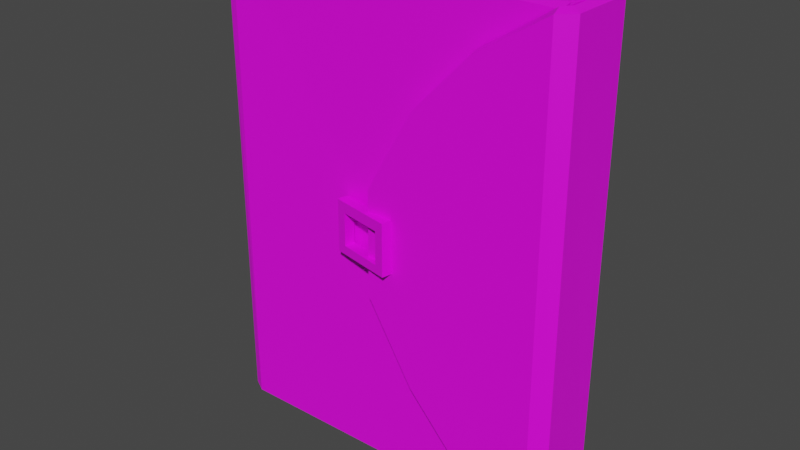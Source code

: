 # Source: Journal_1.blend  (saved by Blender 2.82.7; exported with 4.5.12 LTS)
import bpy
from mathutils import Matrix  # noqa: F401  (used for matrix-valued properties, if any)

bpy.ops.wm.read_factory_settings(use_empty=True)
scene = bpy.context.scene
scene.name = 'Scene'

# ---- collections
col_collection = bpy.data.collections.new('Collection'); scene.collection.children.link(col_collection)

# ---- images (referenced by path relative to the original .blend; pixels are not part of the script)
import os
ASSET_DIR = os.environ.get("B2B_ASSET_DIR", "")  # directory of the original .blend (textures are referenced by path, not embedded)
HERE = os.path.dirname(os.path.abspath(__file__))  # packed textures are extracted next to this script under _unpacked/

def load_image(name, relpath, width, height, colorspace="sRGB"):
    """Load a texture the original file referenced (path relative to the .blend, or extracted next to this script)."""
    p = next((c for c in (os.path.join(HERE, relpath), os.path.join(ASSET_DIR, relpath)) if relpath and os.path.exists(c)), "")
    if p:
        img = bpy.data.images.load(p, check_existing=True)
        img.name = name
    else:  # same state as the original file: an image datablock whose file is absent (Cycles renders it pink)
        img = bpy.data.images.new(name, width, height)
        img.source = "FILE"
        img.filepath = "//" + (relpath or name)
    img.colorspace_settings.name = colorspace
    return img
img_colorpalette_png = load_image('ColorPalette.png', 'ColorPalette.png', 1024, 1024, 'sRGB')

# ---- materials (node trees are filled in below, after node groups)
mat_colorpalette = bpy.data.materials.new('ColorPalette')
mat_colorpalette.use_transparent_shadow = False

# ---- material node trees
mat_colorpalette.use_nodes = True; mat_colorpalette.node_tree.nodes.clear()
_N = mat_colorpalette.node_tree.nodes; _L = mat_colorpalette.node_tree.links
n0 = _N.new('ShaderNodeOutputMaterial'); n0.name = 'Material Output'; n0.location = (300, 300)
n1 = _N.new('ShaderNodeBsdfPrincipled'); n1.name = 'Principled BSDF'; n1.location = (10, 300)
n1.distribution = 'GGX'
n1.subsurface_method = 'BURLEY'
n1.inputs[3].default_value = 1.45
n1.inputs[27].default_value = (0.0, 0.0, 0.0, 1.0)
n1.inputs[28].default_value = 1.0
n2 = _N.new('ShaderNodeTexImage'); n2.name = 'Image Texture'; n2.location = (-280, 280)
n2.image = img_colorpalette_png
_L.new(n1.outputs[0], n0.inputs[0])
_L.new(n2.outputs[0], n1.inputs[0])
n0.is_active_output = True

# ---- world
world_world = bpy.data.worlds.new('World'); scene.world = world_world
world_world.use_nodes = True; world_world.node_tree.nodes.clear()
_N = world_world.node_tree.nodes; _L = world_world.node_tree.links
n0 = _N.new('ShaderNodeOutputWorld'); n0.name = 'World Output'; n0.location = (300, 300)
n1 = _N.new('ShaderNodeBackground'); n1.name = 'Background'; n1.location = (10, 300)
n1.inputs[0].default_value = (0.05088, 0.05088, 0.05088, 1.0)
_L.new(n1.outputs[0], n0.inputs[0])
n0.is_active_output = True
world_world.color = (0.05088, 0.05088, 0.05088)
world_world.use_sun_shadow = False
world_world.sun_shadow_jitter_overblur = 0.0

# ---- meshes
me_cube_005 = bpy.data.meshes.new('Cube.005')
me_cube_005.from_pydata([(-1.03, -0.2522, -0.9936), (-1.035, -0.2347, 1.001), (0.9524, -0.3382, -0.9915), (0.9613, -0.3378, 0.9861), (-1.063, -0.04866, -1.002), (0.9603, -0.04866, 0.998), (-1.063, -0.04866, 0.998), (0.9603, -0.04866, -1.002), (-0.9648, -0.3929, -1.004), (-0.9772, -0.3099, 1.003), (-1.006, -0.04866, 0.998), (-1.006, -0.04866, -1.002), (0.8725, -0.03294, -0.957), (0.8725, -0.03294, 0.953), (-1.006, -0.03294, 0.953), (-1.006, -0.03294, -0.957), (-1.03, 1.553, -0.9936), (-1.035, 1.535, 1.001), (0.9673, 1.636, -0.9915), (0.9752, 1.618, 0.9861), (-1.072, 0.6503, -1.002), (-1.072, 0.6503, 0.998), (-1.063, 1.349, -1.002), (0.9459, 1.361, 0.998), (-1.063, 1.349, 0.998), (0.9459, 1.361, -1.002), (-0.9648, 1.693, -1.004), (-0.9772, 1.611, 1.003), (-1.016, 0.6503, 0.998), (-1.016, 0.6503, -1.002), (-1.006, 1.349, 0.998), (-1.006, 1.349, -1.002), (0.8725, 1.334, -0.957), (0.8725, 0.6503, -0.957), (-1.016, 0.6503, 0.953), (0.8725, 0.6503, 0.953), (0.8725, 1.334, 0.953), (-1.006, 1.334, 0.953), (-1.016, 0.6503, -0.957), (-1.006, 1.334, -0.957), (0.9913, 1.166, 0.998), (1.047, 1.307, 0.9861), (1.043, 1.342, -0.9915), (0.9913, 1.166, -1.002), (0.9962, -0.1746, 0.998), (1.048, -0.3443, 0.9861), (1.053, -0.3113, -0.9915), (0.9962, -0.1746, -1.002), (0.9585, -0.4008, 0.9979), (0.9719, -0.6836, 0.9859), (0.9806, -0.6747, -0.9917), (0.9585, -0.4008, -1.002), (-0.01389, -0.4125, 0.212), (-0.01788, -0.7012, 0.2075), (-0.02097, -0.7034, -0.2344), (-0.02588, -0.4125, -0.2384), (0.5645, -0.4047, 0.8119), (0.2466, -0.4086, 0.5623), (0.2484, -0.6953, 0.554), (0.5722, -0.6894, 0.8012), (0.5797, -0.4047, -0.8534), (0.2428, -0.4086, -0.5743), (0.2534, -0.6938, -0.567), (0.5961, -0.6843, -0.844), (0.1314, -0.6909, 0.07457), (-0.222, -0.3655, 0.07457), (0.1193, -0.96, 0.07457), (-0.234, -0.6346, 0.07457), (0.1314, -0.6909, 0.119), (-0.222, -0.3655, 0.119), (0.1193, -0.96, 0.119), (-0.234, -0.6346, 0.119), (0.06637, -0.9113, 0.07457), (-0.1811, -0.6834, 0.07457), (-0.1811, -0.6834, 0.119), (0.06637, -0.9113, 0.119), (0.07844, -0.6421, 0.119), (-0.169, -0.4143, 0.119), (0.07844, -0.6421, 0.07457), (-0.169, -0.4143, 0.07457), (-0.1811, -0.6834, -0.09961), (-0.234, -0.6346, -0.09961), (0.1193, -0.96, -0.09961), (0.06637, -0.9113, -0.09961), (0.1314, -0.6909, -0.09961), (-0.222, -0.3655, -0.09961), (-0.169, -0.4143, -0.09961), (0.07844, -0.6421, -0.09961), (0.06637, -0.9113, -0.06436), (0.1193, -0.96, -0.06436), (0.1314, -0.6909, -0.06436), (0.07844, -0.6421, -0.06436), (-0.1811, -0.6834, -0.06229), (-0.169, -0.4143, -0.06229), (-0.234, -0.6346, -0.06229), (-0.222, -0.3655, -0.06229)], [], [(7, 5, 3, 2), (8, 9, 1, 0), (11, 7, 2, 8), (10, 6, 1, 9), (4, 6, 21, 20), (0, 1, 6, 4), (28, 21, 6, 10), (28, 10, 14, 34), (11, 29, 38, 15), (20, 29, 11, 4), (10, 5, 13, 14), (5, 10, 9, 3), (4, 11, 8, 0), (2, 3, 9, 8), (38, 33, 12, 15), (33, 35, 13, 12), (35, 34, 14, 13), (7, 11, 15, 12), (5, 7, 12, 13), (23, 25, 43, 40), (26, 16, 17, 27), (31, 26, 18, 25), (30, 27, 17, 24), (22, 20, 21, 24), (16, 22, 24, 17), (28, 30, 24, 21), (28, 34, 37, 30), (31, 39, 38, 29), (20, 22, 31, 29), (30, 37, 36, 23), (23, 19, 27, 30), (22, 16, 26, 31), (18, 26, 27, 19), (38, 39, 32, 33), (33, 32, 36, 35), (35, 36, 37, 34), (25, 32, 39, 31), (23, 36, 32, 25), (40, 43, 47, 44), (19, 23, 40, 41), (25, 18, 42, 43), (18, 19, 41, 42), (47, 46, 50, 51), (42, 41, 45, 46), (43, 42, 46, 47), (41, 40, 44, 45), (58, 57, 52, 53), (45, 44, 48, 49), (44, 47, 51, 48), (46, 45, 49, 50), (55, 54, 53, 52), (57, 61, 55, 52), (62, 58, 53, 54), (61, 62, 54, 55), (51, 50, 63, 60), (60, 63, 62, 61), (50, 49, 59, 63), (63, 59, 58, 62), (48, 51, 60, 56), (56, 60, 61, 57), (49, 48, 56, 59), (59, 56, 57, 58), (71, 74, 77, 69), (64, 68, 70, 66), (69, 65, 67, 71), (76, 68, 64, 78), (72, 66, 70, 75), (91, 87, 86, 93), (74, 75, 76, 77), (75, 70, 68, 76), (89, 88, 83, 82), (79, 78, 72, 73), (67, 73, 74, 71), (73, 72, 75, 74), (69, 77, 79, 65), (77, 76, 78, 79), (87, 84, 82, 83), (85, 86, 80, 81), (90, 89, 82, 84), (91, 90, 84, 87), (92, 94, 81, 80), (91, 93, 92, 88), (94, 95, 85, 81), (95, 93, 86, 85), (72, 78, 91, 88), (78, 64, 90, 91), (64, 66, 89, 90), (66, 72, 88, 89), (65, 79, 93, 95), (67, 65, 95, 94), (73, 67, 94, 92), (79, 73, 92, 93), (80, 86, 87, 83), (83, 88, 92, 80)])
_uv = me_cube_005.uv_layers.new(name='UVMap')
_uv.uv.foreach_set('vector', [0.441, 0.9372, 0.4458, 0.9372, 0.4458, 0.9379, 0.441, 0.9379, 0.441, 0.9426, 0.4458, 0.9426, 0.4458, 0.9427, 0.441, 0.9427, 0.4216, 0.1866, 0.4262, 0.1866, 0.4262, 0.1874, 0.4216, 0.1874, 0.4357, 0.1866, 0.4358, 0.1866, 0.4358, 0.1874, 0.4357, 0.1874, 0.441, 0.9242, 0.4458, 0.9242, 0.4458, 0.9259, 0.441, 0.9259, 0.441, 0.9235, 0.4458, 0.9235, 0.4458, 0.9242, 0.441, 0.9242, 0.4357, 0.185, 0.4358, 0.185, 0.4358, 0.1866, 0.4357, 0.1866, 0.4357, 0.185, 0.4357, 0.1866, 0.4357, 0.1866, 0.4357, 0.185, 0.4216, 0.1866, 0.4216, 0.185, 0.4216, 0.185, 0.4216, 0.1866, 0.4214, 0.185, 0.4216, 0.185, 0.4216, 0.1866, 0.4214, 0.1866, 0.4357, 0.1866, 0.431, 0.1866, 0.431, 0.1866, 0.4357, 0.1866, 0.431, 0.1866, 0.4357, 0.1866, 0.4357, 0.1874, 0.431, 0.1874, 0.4214, 0.1866, 0.4216, 0.1866, 0.4216, 0.1874, 0.4214, 0.1874, 0.441, 0.9379, 0.4458, 0.9379, 0.4458, 0.9426, 0.441, 0.9426, 0.05738, 0.05208, 0.06204, 0.05208, 0.06204, 0.05375, 0.05738, 0.05375, 0.04728, 0.03485, 0.05208, 0.03485, 0.05208, 0.03653, 0.04728, 0.03653, 0.06684, 0.05208, 0.0715, 0.05208, 0.0715, 0.05375, 0.06684, 0.05375, 0.4262, 0.1866, 0.4216, 0.1866, 0.4216, 0.1866, 0.4262, 0.1866, 0.4458, 0.9372, 0.441, 0.9372, 0.441, 0.9372, 0.4458, 0.9372, 0.4458, 0.9372, 0.441, 0.9372, 0.441, 0.9372, 0.4458, 0.9372, 0.441, 0.9426, 0.441, 0.9427, 0.4458, 0.9427, 0.4458, 0.9426, 0.4216, 0.1866, 0.4216, 0.1874, 0.4262, 0.1874, 0.4262, 0.1866, 0.4357, 0.1866, 0.4357, 0.1874, 0.4358, 0.1874, 0.4358, 0.1866, 0.441, 0.9242, 0.441, 0.9259, 0.4458, 0.9259, 0.4458, 0.9242, 0.441, 0.9235, 0.441, 0.9242, 0.4458, 0.9242, 0.4458, 0.9235, 0.4357, 0.185, 0.4357, 0.1866, 0.4358, 0.1866, 0.4358, 0.185, 0.4357, 0.185, 0.4357, 0.185, 0.4357, 0.1866, 0.4357, 0.1866, 0.4216, 0.1866, 0.4216, 0.1866, 0.4216, 0.185, 0.4216, 0.185, 0.4214, 0.185, 0.4214, 0.1866, 0.4216, 0.1866, 0.4216, 0.185, 0.4357, 0.1866, 0.4357, 0.1866, 0.431, 0.1866, 0.431, 0.1866, 0.431, 0.1866, 0.431, 0.1874, 0.4357, 0.1874, 0.4357, 0.1866, 0.4214, 0.1866, 0.4214, 0.1874, 0.4216, 0.1874, 0.4216, 0.1866, 0.441, 0.9379, 0.441, 0.9426, 0.4458, 0.9426, 0.4458, 0.9379, 0.05738, 0.05208, 0.05738, 0.05375, 0.06204, 0.05375, 0.06204, 0.05208, 0.04728, 0.03485, 0.04728, 0.03653, 0.05208, 0.03653, 0.05208, 0.03485, 0.06684, 0.05208, 0.06684, 0.05375, 0.0715, 0.05375, 0.0715, 0.05208, 0.4262, 0.1866, 0.4262, 0.1866, 0.4216, 0.1866, 0.4216, 0.1866, 0.4458, 0.9372, 0.4458, 0.9372, 0.441, 0.9372, 0.441, 0.9372, 0.4458, 0.9372, 0.441, 0.9372, 0.441, 0.9372, 0.4458, 0.9372, 0.431, 0.1874, 0.431, 0.1866, 0.431, 0.1866, 0.431, 0.1874, 0.4262, 0.1866, 0.4262, 0.1874, 0.4262, 0.1874, 0.4262, 0.1866, 0.441, 0.9379, 0.4458, 0.9379, 0.4458, 0.9379, 0.441, 0.9379, 0.4262, 0.1866, 0.4262, 0.1874, 0.4262, 0.1874, 0.4262, 0.1866, 0.441, 0.9379, 0.4458, 0.9379, 0.4458, 0.9379, 0.441, 0.9379, 0.4262, 0.1866, 0.4262, 0.1874, 0.4262, 0.1874, 0.4262, 0.1866, 0.431, 0.1874, 0.431, 0.1866, 0.431, 0.1866, 0.431, 0.1874, 0.4458, 0.9379, 0.4458, 0.9372, 0.4458, 0.9372, 0.4458, 0.9379, 0.431, 0.1874, 0.431, 0.1866, 0.431, 0.1866, 0.431, 0.1874, 0.4458, 0.9372, 0.441, 0.9372, 0.441, 0.9372, 0.4458, 0.9372, 0.441, 0.9379, 0.4458, 0.9379, 0.4458, 0.9379, 0.441, 0.9379, 0.441, 0.9372, 0.441, 0.9379, 0.4458, 0.9379, 0.4458, 0.9372, 0.4458, 0.9372, 0.441, 0.9372, 0.441, 0.9372, 0.4458, 0.9372, 0.441, 0.9379, 0.4458, 0.9379, 0.4458, 0.9379, 0.441, 0.9379, 0.441, 0.9372, 0.441, 0.9379, 0.441, 0.9379, 0.441, 0.9372, 0.441, 0.9372, 0.441, 0.9379, 0.441, 0.9379, 0.441, 0.9372, 0.441, 0.9372, 0.441, 0.9379, 0.441, 0.9379, 0.441, 0.9372, 0.441, 0.9379, 0.4458, 0.9379, 0.4458, 0.9379, 0.441, 0.9379, 0.441, 0.9379, 0.4458, 0.9379, 0.4458, 0.9379, 0.441, 0.9379, 0.4458, 0.9372, 0.441, 0.9372, 0.441, 0.9372, 0.4458, 0.9372, 0.4458, 0.9372, 0.441, 0.9372, 0.441, 0.9372, 0.4458, 0.9372, 0.4458, 0.9379, 0.4458, 0.9372, 0.4458, 0.9372, 0.4458, 0.9379, 0.4458, 0.9379, 0.4458, 0.9372, 0.4458, 0.9372, 0.4458, 0.9379, 0.05861, 0.0669, 0.05965, 0.0669, 0.05965, 0.07001, 0.05861, 0.07001, 0.0555, 0.06068, 0.05861, 0.06068, 0.05861, 0.06379, 0.0555, 0.06379, 0.0555, 0.06379, 0.05861, 0.06379, 0.05861, 0.0669, 0.0555, 0.0669, 0.05758, 0.0669, 0.05861, 0.0669, 0.05861, 0.07001, 0.05758, 0.07001, 0.05758, 0.07001, 0.05861, 0.07001, 0.05861, 0.07312, 0.05758, 0.07312, 0.05447, 0.0669, 0.05758, 0.07001, 0.05654, 0.07001, 0.05343, 0.0669, 0.05965, 0.0669, 0.06069, 0.0669, 0.06069, 0.07001, 0.05965, 0.07001, 0.06069, 0.0669, 0.06173, 0.0669, 0.06173, 0.07001, 0.06069, 0.07001, 0.05861, 0.07001, 0.05758, 0.07001, 0.05758, 0.07001, 0.05861, 0.07001, 0.05343, 0.0669, 0.05447, 0.0669, 0.05447, 0.07001, 0.05343, 0.07001, 0.0555, 0.07001, 0.05654, 0.07001, 0.05654, 0.07312, 0.0555, 0.07312, 0.05654, 0.07001, 0.05758, 0.07001, 0.05758, 0.07312, 0.05654, 0.07312, 0.0555, 0.0669, 0.05654, 0.0669, 0.05654, 0.07001, 0.0555, 0.07001, 0.05654, 0.0669, 0.05758, 0.0669, 0.05758, 0.07001, 0.05654, 0.07001, 0.05447, 0.0669, 0.0555, 0.0669, 0.0555, 0.07001, 0.05447, 0.07001, 0.05239, 0.0669, 0.05343, 0.0669, 0.05343, 0.07001, 0.05239, 0.07001, 0.0555, 0.06068, 0.0555, 0.06379, 0.0555, 0.06379, 0.0555, 0.06068, 0.05758, 0.07001, 0.05861, 0.07001, 0.05861, 0.07001, 0.05758, 0.07001, 0.05654, 0.07001, 0.0555, 0.07001, 0.0555, 0.07001, 0.05654, 0.07001, 0.05447, 0.0669, 0.05343, 0.0669, 0.05343, 0.07001, 0.05447, 0.07001, 0.05861, 0.0669, 0.05861, 0.06379, 0.05861, 0.06379, 0.05861, 0.0669, 0.0555, 0.07001, 0.05654, 0.07001, 0.05654, 0.07001, 0.0555, 0.07001, 0.05447, 0.07001, 0.05447, 0.0669, 0.05447, 0.0669, 0.05447, 0.07001, 0.05758, 0.07001, 0.05861, 0.07001, 0.05861, 0.07001, 0.05758, 0.07001, 0.0555, 0.06068, 0.0555, 0.06379, 0.0555, 0.06379, 0.0555, 0.06068, 0.05861, 0.07001, 0.05758, 0.07001, 0.05758, 0.07001, 0.05861, 0.07001, 0.0555, 0.07001, 0.05654, 0.07001, 0.05654, 0.07001, 0.0555, 0.07001, 0.05861, 0.0669, 0.05861, 0.06379, 0.05861, 0.06379, 0.05861, 0.0669, 0.05654, 0.07001, 0.0555, 0.07001, 0.0555, 0.07001, 0.05654, 0.07001, 0.05343, 0.0669, 0.05343, 0.07001, 0.05343, 0.07001, 0.05343, 0.0669, 0.05343, 0.07001, 0.05654, 0.07001, 0.05447, 0.0669, 0.05447, 0.07001, 0.05447, 0.07001, 0.05447, 0.07001, 0.05654, 0.07001, 0.05343, 0.07001])
me_cube_005.materials.append(mat_colorpalette)
me_cube_005.use_remesh_fix_poles = True
me_cube_005.use_remesh_preserve_attributes = False
me_cube_005.use_mirror_vertex_groups = False
me_cube_005.update()

# ---- objects
ob_journal_1 = bpy.data.objects.new('Journal_1', me_cube_005)

# ---- transforms, parenting, visibility, modifiers, constraints
ob_journal_1.location = (0.0, 0.0, 0.0)
ob_journal_1.scale = (0.08928, 0.0197, 0.1218)
ob_journal_1.lineart.crease_threshold = 0.0

# ---- collection membership
col_collection.objects.link(ob_journal_1)

# ---- scene / render settings (as saved in the file)
scene.frame_start = 1; scene.frame_end = 250; scene.frame_set(1)
scene.render.engine = 'BLENDER_EEVEE_NEXT'
scene.cycles.use_denoising = False
scene.cycles.samples = 128
scene.cycles.sampling_pattern = 'TABULATED_SOBOL'
scene.cycles.use_adaptive_sampling = False
scene.cycles.use_light_tree = False
scene.view_settings.view_transform = 'Filmic'
bpy.context.view_layer.update()

# ---- added for rendering (the .blend has no active camera and no usable light): camera, sun
cam_auto = bpy.data.cameras.new('AutoCamera')
cam_auto.lens = 50.0
cam_auto.sensor_width = 36.0
cam_auto.clip_end = 1000.0
ob_auto_camera = bpy.data.objects.new('AutoCamera', cam_auto)
scene.collection.objects.link(ob_auto_camera)
ob_auto_camera.location = (0.28953, -0.341242, 0.232297)
ob_auto_camera.rotation_euler = (1.09748, -7.21219e-08, 0.694738)
scene.camera = ob_auto_camera
light_auto_sun = bpy.data.lights.new('AutoSun', 'SUN')
light_auto_sun.energy = 3.0
light_auto_sun.angle = 0.0523599
ob_auto_sun = bpy.data.objects.new('AutoSun', light_auto_sun)
scene.collection.objects.link(ob_auto_sun)
ob_auto_sun.rotation_euler = (0.872665, 0.174533, 0.523599)
bpy.context.view_layer.update()
